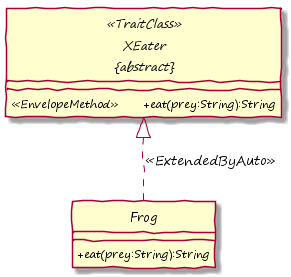

The diagram above was rendered by PlantUML. Its source (embedded in the PNG):
@startuml

hide circle
skinparam handwritten true
skinparam DefaultFontName "Segoe Print"
skinparam classAttributeIconSize 0


abstract class "XEater\n&#123;abstract&#125;" as XEater <<TraitClass>> {
	<<EnvelopeMethod>> &#009; +eat(prey:String):String
} 

class Frog {
    +eat(prey:String):String
}

Frog .up-|> XEater : <<ExtendedByAuto>>

@enduml